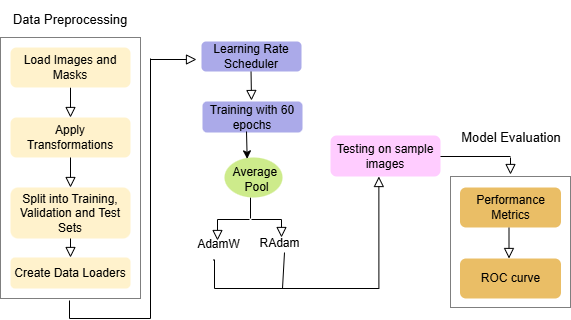

The diagram above was exported from draw.io. Its source (the exported page's mxGraphModel, read from the mxfile embedded in the PNG):
<mxGraphModel dx="851" dy="446" grid="1" gridSize="10" guides="1" tooltips="1" connect="1" arrows="1" fold="1" page="1" pageScale="1" pageWidth="827" pageHeight="1169" math="0" shadow="0">
  <root>
    <mxCell id="WIyWlLk6GJQsqaUBKTNV-0" />
    <mxCell id="WIyWlLk6GJQsqaUBKTNV-1" parent="WIyWlLk6GJQsqaUBKTNV-0" />
    <mxCell id="Fz5_vNVfFLlai5nngwXQ-2" parent="WIyWlLk6GJQsqaUBKTNV-1" style="rounded=0;whiteSpace=wrap;html=1;fillColor=none;dashed=1;dashPattern=1 1;" value="" vertex="1">
      <mxGeometry height="261" width="140" x="30" y="39" as="geometry" />
    </mxCell>
    <mxCell id="WIyWlLk6GJQsqaUBKTNV-2" edge="1" parent="WIyWlLk6GJQsqaUBKTNV-1" source="WIyWlLk6GJQsqaUBKTNV-3" style="rounded=0;html=1;jettySize=auto;orthogonalLoop=1;fontSize=11;endArrow=block;endFill=0;endSize=8;strokeWidth=1;shadow=0;labelBackgroundColor=none;edgeStyle=orthogonalEdgeStyle;" value="">
      <mxGeometry relative="1" as="geometry">
        <mxPoint x="100" y="119" as="targetPoint" />
      </mxGeometry>
    </mxCell>
    <mxCell id="WIyWlLk6GJQsqaUBKTNV-3" parent="WIyWlLk6GJQsqaUBKTNV-1" style="rounded=1;whiteSpace=wrap;html=1;fontSize=12;glass=0;strokeWidth=1;shadow=0;fillColor=#fff2cc;strokeColor=none;" value="Load Images and Masks" vertex="1">
      <mxGeometry height="40" width="120" x="40" y="49" as="geometry" />
    </mxCell>
    <mxCell id="WIyWlLk6GJQsqaUBKTNV-4" edge="1" parent="WIyWlLk6GJQsqaUBKTNV-1" style="rounded=0;html=1;jettySize=auto;orthogonalLoop=1;fontSize=11;endArrow=block;endFill=0;endSize=8;strokeWidth=1;shadow=0;labelBackgroundColor=none;edgeStyle=orthogonalEdgeStyle;" value="">
      <mxGeometry relative="1" y="20" as="geometry">
        <mxPoint as="offset" />
        <mxPoint x="100" y="219" as="sourcePoint" />
        <mxPoint x="100" y="259" as="targetPoint" />
      </mxGeometry>
    </mxCell>
    <mxCell id="WIyWlLk6GJQsqaUBKTNV-7" parent="WIyWlLk6GJQsqaUBKTNV-1" style="rounded=1;whiteSpace=wrap;html=1;fontSize=12;glass=0;strokeWidth=1;shadow=0;fillColor=#fff2cc;strokeColor=none;" value="Split into Training, Validation and Test Sets" vertex="1">
      <mxGeometry height="51" width="120" x="40" y="189" as="geometry" />
    </mxCell>
    <mxCell id="WIyWlLk6GJQsqaUBKTNV-8" edge="1" parent="WIyWlLk6GJQsqaUBKTNV-1" style="rounded=0;html=1;jettySize=auto;orthogonalLoop=1;fontSize=11;endArrow=block;endFill=0;endSize=8;strokeWidth=1;shadow=0;labelBackgroundColor=none;edgeStyle=orthogonalEdgeStyle;" value="">
      <mxGeometry relative="1" x="0.3333" y="20" as="geometry">
        <mxPoint as="offset" />
        <mxPoint x="280.5" y="71" as="sourcePoint" />
        <mxPoint x="281" y="102" as="targetPoint" />
      </mxGeometry>
    </mxCell>
    <mxCell id="WIyWlLk6GJQsqaUBKTNV-12" parent="WIyWlLk6GJQsqaUBKTNV-1" style="rounded=1;whiteSpace=wrap;html=1;fontSize=12;glass=0;strokeWidth=1;shadow=0;fillColor=#fff2cc;strokeColor=none;" value="Create Data Loaders" vertex="1">
      <mxGeometry height="31" width="120" x="40" y="259" as="geometry" />
    </mxCell>
    <mxCell id="Fz5_vNVfFLlai5nngwXQ-0" parent="WIyWlLk6GJQsqaUBKTNV-1" style="rounded=1;whiteSpace=wrap;html=1;fontSize=12;glass=0;strokeWidth=1;shadow=0;fillColor=#fff2cc;strokeColor=none;" value="Apply Transformations" vertex="1">
      <mxGeometry height="40" width="120" x="40" y="119" as="geometry" />
    </mxCell>
    <mxCell id="Fz5_vNVfFLlai5nngwXQ-1" edge="1" parent="WIyWlLk6GJQsqaUBKTNV-1" style="rounded=0;html=1;jettySize=auto;orthogonalLoop=1;fontSize=11;endArrow=block;endFill=0;endSize=8;strokeWidth=1;shadow=0;labelBackgroundColor=none;edgeStyle=orthogonalEdgeStyle;" value="">
      <mxGeometry relative="1" as="geometry">
        <mxPoint x="100" y="159" as="sourcePoint" />
        <mxPoint x="100" y="189" as="targetPoint" />
      </mxGeometry>
    </mxCell>
    <mxCell id="Fz5_vNVfFLlai5nngwXQ-3" parent="WIyWlLk6GJQsqaUBKTNV-1" style="text;html=1;align=center;verticalAlign=middle;whiteSpace=wrap;rounded=0;" value="&lt;font style=&quot;font-size: 13px;&quot;&gt;Da&lt;span style=&quot;background-color: transparent; color: light-dark(rgb(0, 0, 0), rgb(255, 255, 255));&quot;&gt;t&lt;/span&gt;&lt;span style=&quot;background-color: transparent; color: light-dark(rgb(0, 0, 0), rgb(255, 255, 255));&quot;&gt;a&amp;nbsp;&lt;/span&gt;&lt;span style=&quot;background-color: transparent; color: light-dark(rgb(0, 0, 0), rgb(255, 255, 255));&quot;&gt;P&lt;/span&gt;&lt;span style=&quot;background-color: transparent; color: light-dark(rgb(0, 0, 0), rgb(255, 255, 255));&quot;&gt;r&lt;/span&gt;&lt;span style=&quot;background-color: transparent; color: light-dark(rgb(0, 0, 0), rgb(255, 255, 255));&quot;&gt;e&lt;/span&gt;&lt;span style=&quot;background-color: transparent; color: light-dark(rgb(0, 0, 0), rgb(255, 255, 255));&quot;&gt;p&lt;/span&gt;&lt;span style=&quot;background-color: transparent; color: light-dark(rgb(0, 0, 0), rgb(255, 255, 255));&quot;&gt;r&lt;/span&gt;&lt;span style=&quot;background-color: transparent; color: light-dark(rgb(0, 0, 0), rgb(255, 255, 255));&quot;&gt;o&lt;/span&gt;&lt;span style=&quot;background-color: transparent; color: light-dark(rgb(0, 0, 0), rgb(255, 255, 255));&quot;&gt;c&lt;/span&gt;&lt;span style=&quot;background-color: transparent; color: light-dark(rgb(0, 0, 0), rgb(255, 255, 255));&quot;&gt;e&lt;/span&gt;&lt;span style=&quot;background-color: transparent; color: light-dark(rgb(0, 0, 0), rgb(255, 255, 255));&quot;&gt;ssing&lt;/span&gt;&lt;/font&gt;" vertex="1">
      <mxGeometry height="37" width="110" x="45" y="2" as="geometry" />
    </mxCell>
    <mxCell id="Fz5_vNVfFLlai5nngwXQ-6" parent="WIyWlLk6GJQsqaUBKTNV-1" style="rounded=1;whiteSpace=wrap;html=1;fontSize=12;glass=0;strokeWidth=1;shadow=0;fillColor=light-dark(#abaae9, #7D8C9B);strokeColor=none;fontColor=#ffffff;" value="&lt;font style=&quot;color: rgb(0, 0, 0);&quot;&gt;Learning Rate Scheduler&lt;/font&gt;" vertex="1">
      <mxGeometry height="30" width="100" x="231" y="43" as="geometry" />
    </mxCell>
    <mxCell id="Fz5_vNVfFLlai5nngwXQ-13" parent="WIyWlLk6GJQsqaUBKTNV-1" style="rounded=1;whiteSpace=wrap;html=1;strokeColor=none;fillColor=light-dark(#abaae9, #7D8C9B);fontColor=#ffffff;" value="&lt;font style=&quot;color: rgb(0, 0, 0);&quot;&gt;Training with 60 epochs&lt;/font&gt;" vertex="1">
      <mxGeometry height="31" width="100" x="232" y="103" as="geometry" />
    </mxCell>
    <mxCell id="Fz5_vNVfFLlai5nngwXQ-14" parent="WIyWlLk6GJQsqaUBKTNV-1" style="rounded=0;whiteSpace=wrap;html=1;fillColor=none;dashed=1;dashPattern=1 1;" value="" vertex="1">
      <mxGeometry height="131" width="120" x="480" y="178" as="geometry" />
    </mxCell>
    <mxCell id="Fz5_vNVfFLlai5nngwXQ-16" parent="WIyWlLk6GJQsqaUBKTNV-1" style="rounded=1;whiteSpace=wrap;html=1;fontSize=12;glass=0;strokeWidth=1;shadow=0;fillColor=light-dark(#eabe66, #9a5800);strokeColor=none;fontColor=#000000;" value="Performance Metrics" vertex="1">
      <mxGeometry height="40" width="101" x="489.5" y="189" as="geometry" />
    </mxCell>
    <mxCell id="Fz5_vNVfFLlai5nngwXQ-19" parent="WIyWlLk6GJQsqaUBKTNV-1" style="rounded=1;whiteSpace=wrap;html=1;fontSize=12;glass=0;strokeWidth=1;shadow=0;fillColor=light-dark(#eabe66, #9a5800);strokeColor=none;fontColor=#000000;" value="ROC curve" vertex="1">
      <mxGeometry height="40" width="101" x="489.5" y="260" as="geometry" />
    </mxCell>
    <mxCell id="Fz5_vNVfFLlai5nngwXQ-22" parent="WIyWlLk6GJQsqaUBKTNV-1" style="text;html=1;align=center;verticalAlign=middle;whiteSpace=wrap;rounded=0;" value="&lt;span style=&quot;font-size: 13px;&quot;&gt;Model Evaluation&lt;/span&gt;" vertex="1">
      <mxGeometry height="37" width="110" x="486" y="120.5" as="geometry" />
    </mxCell>
    <mxCell id="Fz5_vNVfFLlai5nngwXQ-24" edge="1" parent="WIyWlLk6GJQsqaUBKTNV-1" style="rounded=0;html=1;jettySize=auto;orthogonalLoop=1;fontSize=11;endArrow=block;endFill=0;endSize=8;strokeWidth=1;shadow=0;labelBackgroundColor=none;edgeStyle=orthogonalEdgeStyle;" value="">
      <mxGeometry relative="1" y="20" as="geometry">
        <mxPoint as="offset" />
        <mxPoint x="538.5" y="229" as="sourcePoint" />
        <mxPoint x="538.5" y="260" as="targetPoint" />
      </mxGeometry>
    </mxCell>
    <mxCell id="Fz5_vNVfFLlai5nngwXQ-25" parent="WIyWlLk6GJQsqaUBKTNV-1" style="rounded=1;whiteSpace=wrap;html=1;strokeColor=none;fillColor=#FFCCFF;" value="Testing on sample images" vertex="1">
      <mxGeometry height="41" width="110" x="360" y="137" as="geometry" />
    </mxCell>
    <mxCell id="Fz5_vNVfFLlai5nngwXQ-26" edge="1" parent="WIyWlLk6GJQsqaUBKTNV-1" source="Fz5_vNVfFLlai5nngwXQ-25" style="edgeStyle=orthogonalEdgeStyle;rounded=0;orthogonalLoop=1;jettySize=auto;html=1;exitX=0.5;exitY=1;exitDx=0;exitDy=0;entryX=0.455;entryY=0.732;entryDx=0;entryDy=0;entryPerimeter=0;strokeColor=none;" target="Fz5_vNVfFLlai5nngwXQ-25">
      <mxGeometry relative="1" as="geometry" />
    </mxCell>
    <mxCell id="8VE2DIvO1MKwe6kL508A-11" parent="WIyWlLk6GJQsqaUBKTNV-1" style="ellipse;whiteSpace=wrap;html=1;fillColor=#cdeb8b;strokeColor=none;" value="" vertex="1">
      <mxGeometry height="40" width="58" x="254" y="159" as="geometry" />
    </mxCell>
    <mxCell id="8VE2DIvO1MKwe6kL508A-12" parent="WIyWlLk6GJQsqaUBKTNV-1" style="text;html=1;align=center;verticalAlign=middle;resizable=0;points=[];autosize=1;strokeColor=none;fillColor=none;" value="Average&amp;nbsp;&lt;div&gt;Pool&lt;/div&gt;" vertex="1">
      <mxGeometry height="40" width="70" x="251" y="161" as="geometry" />
    </mxCell>
    <mxCell id="8VE2DIvO1MKwe6kL508A-13" edge="1" parent="WIyWlLk6GJQsqaUBKTNV-1" source="Fz5_vNVfFLlai5nngwXQ-13" style="endArrow=classic;html=1;rounded=0;entryX=0.391;entryY=0.034;entryDx=0;entryDy=0;entryPerimeter=0;exitX=0.44;exitY=0.968;exitDx=0;exitDy=0;exitPerimeter=0;" target="8VE2DIvO1MKwe6kL508A-11" value="">
      <mxGeometry height="50" relative="1" width="50" as="geometry">
        <mxPoint x="287" y="133" as="sourcePoint" />
        <mxPoint x="261" y="159" as="targetPoint" />
      </mxGeometry>
    </mxCell>
    <mxCell id="8VE2DIvO1MKwe6kL508A-17" edge="1" parent="WIyWlLk6GJQsqaUBKTNV-1" style="endArrow=none;html=1;rounded=0;" value="">
      <mxGeometry height="50" relative="1" width="50" as="geometry">
        <mxPoint x="280" y="199" as="sourcePoint" />
        <mxPoint x="280" y="220" as="targetPoint" />
      </mxGeometry>
    </mxCell>
    <mxCell id="8VE2DIvO1MKwe6kL508A-19" edge="1" parent="WIyWlLk6GJQsqaUBKTNV-1" style="rounded=0;html=1;jettySize=auto;orthogonalLoop=1;fontSize=11;endArrow=block;endFill=0;endSize=8;strokeWidth=1;shadow=0;labelBackgroundColor=none;edgeStyle=orthogonalEdgeStyle;" value="">
      <mxGeometry relative="1" y="20" as="geometry">
        <mxPoint as="offset" />
        <mxPoint x="281" y="221" as="sourcePoint" />
        <mxPoint x="311" y="239" as="targetPoint" />
      </mxGeometry>
    </mxCell>
    <mxCell id="8VE2DIvO1MKwe6kL508A-22" edge="1" parent="WIyWlLk6GJQsqaUBKTNV-1" style="rounded=0;html=1;jettySize=auto;orthogonalLoop=1;fontSize=11;endArrow=block;endFill=0;endSize=8;strokeWidth=1;shadow=0;labelBackgroundColor=none;edgeStyle=orthogonalEdgeStyle;" value="">
      <mxGeometry relative="1" y="20" as="geometry">
        <mxPoint as="offset" />
        <mxPoint x="279" y="221" as="sourcePoint" />
        <mxPoint x="247" y="242" as="targetPoint" />
      </mxGeometry>
    </mxCell>
    <mxCell id="8VE2DIvO1MKwe6kL508A-23" parent="WIyWlLk6GJQsqaUBKTNV-1" style="text;html=1;align=center;verticalAlign=middle;resizable=0;points=[];autosize=1;strokeColor=none;fillColor=none;" value="AdamW" vertex="1">
      <mxGeometry height="30" width="70" x="213" y="231" as="geometry" />
    </mxCell>
    <mxCell id="8VE2DIvO1MKwe6kL508A-39" edge="1" parent="WIyWlLk6GJQsqaUBKTNV-1" style="endArrow=none;html=1;rounded=0;" value="">
      <mxGeometry height="50" relative="1" width="50" as="geometry">
        <Array as="points">
          <mxPoint x="180" y="320" />
          <mxPoint x="99" y="320" />
        </Array>
        <mxPoint x="180" y="60" as="sourcePoint" />
        <mxPoint x="99" y="302" as="targetPoint" />
      </mxGeometry>
    </mxCell>
    <mxCell id="8VE2DIvO1MKwe6kL508A-40" edge="1" parent="WIyWlLk6GJQsqaUBKTNV-1" style="rounded=0;html=1;jettySize=auto;orthogonalLoop=1;fontSize=11;endArrow=block;endFill=0;endSize=8;strokeWidth=1;shadow=0;labelBackgroundColor=none;edgeStyle=orthogonalEdgeStyle;" value="">
      <mxGeometry relative="1" as="geometry">
        <mxPoint x="180" y="61" as="sourcePoint" />
        <mxPoint x="226" y="61" as="targetPoint" />
      </mxGeometry>
    </mxCell>
    <mxCell id="8VE2DIvO1MKwe6kL508A-44" edge="1" parent="WIyWlLk6GJQsqaUBKTNV-1" source="8VE2DIvO1MKwe6kL508A-23" style="rounded=0;html=1;jettySize=auto;orthogonalLoop=1;fontSize=11;endArrow=block;endFill=0;endSize=8;strokeWidth=1;shadow=0;labelBackgroundColor=none;edgeStyle=orthogonalEdgeStyle;exitX=0.423;exitY=1.015;exitDx=0;exitDy=0;exitPerimeter=0;" value="">
      <mxGeometry relative="1" x="0.3333" y="20" as="geometry">
        <mxPoint as="offset" />
        <Array as="points">
          <mxPoint x="244" y="290" />
          <mxPoint x="408" y="290" />
        </Array>
        <mxPoint x="321.0000000000001" y="263.9" as="sourcePoint" />
        <mxPoint x="408.37" y="178" as="targetPoint" />
      </mxGeometry>
    </mxCell>
    <mxCell id="8VE2DIvO1MKwe6kL508A-47" edge="1" parent="WIyWlLk6GJQsqaUBKTNV-1" style="endArrow=none;html=1;rounded=0;" value="">
      <mxGeometry height="50" relative="1" width="50" as="geometry">
        <mxPoint x="470" y="158" as="sourcePoint" />
        <mxPoint x="540" y="158" as="targetPoint" />
      </mxGeometry>
    </mxCell>
    <mxCell id="0wj5DdSlxN95FloTB3X3-1" edge="1" parent="WIyWlLk6GJQsqaUBKTNV-1" style="rounded=0;html=1;jettySize=auto;orthogonalLoop=1;fontSize=11;endArrow=block;endFill=0;endSize=8;strokeWidth=1;shadow=0;labelBackgroundColor=none;edgeStyle=orthogonalEdgeStyle;" value="">
      <mxGeometry relative="1" y="20" as="geometry">
        <mxPoint as="offset" />
        <mxPoint x="540" y="159" as="sourcePoint" />
        <mxPoint x="540" y="176" as="targetPoint" />
      </mxGeometry>
    </mxCell>
    <mxCell id="8VE2DIvO1MKwe6kL508A-24" parent="WIyWlLk6GJQsqaUBKTNV-1" style="text;html=1;align=center;verticalAlign=middle;resizable=0;points=[];autosize=1;strokeColor=none;fillColor=none;" value="RAdam" vertex="1">
      <mxGeometry height="30" width="60" x="279" y="230" as="geometry" />
    </mxCell>
    <mxCell id="Wx44KP3a_4cFh74Lw3nc-4" edge="1" parent="WIyWlLk6GJQsqaUBKTNV-1" style="endArrow=none;html=1;rounded=0;" value="">
      <mxGeometry height="50" relative="1" width="50" as="geometry">
        <mxPoint x="314" y="254" as="sourcePoint" />
        <mxPoint x="312" y="290" as="targetPoint" />
      </mxGeometry>
    </mxCell>
  </root>
</mxGraphModel>